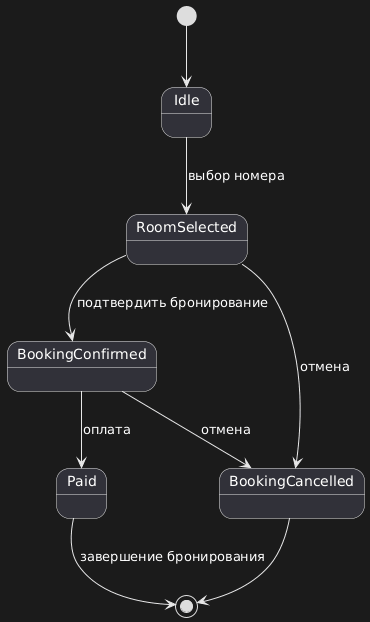

The diagram above was rendered by PlantUML. Its source (embedded in the PNG):
@startuml
[*] --> Idle

Idle --> RoomSelected : выбор номера

RoomSelected --> BookingConfirmed : подтвердить бронирование
RoomSelected --> BookingCancelled : отмена

BookingConfirmed --> Paid : оплата
BookingConfirmed --> BookingCancelled : отмена

Paid --> [*] : завершение бронирования
BookingCancelled --> [*]
@enduml